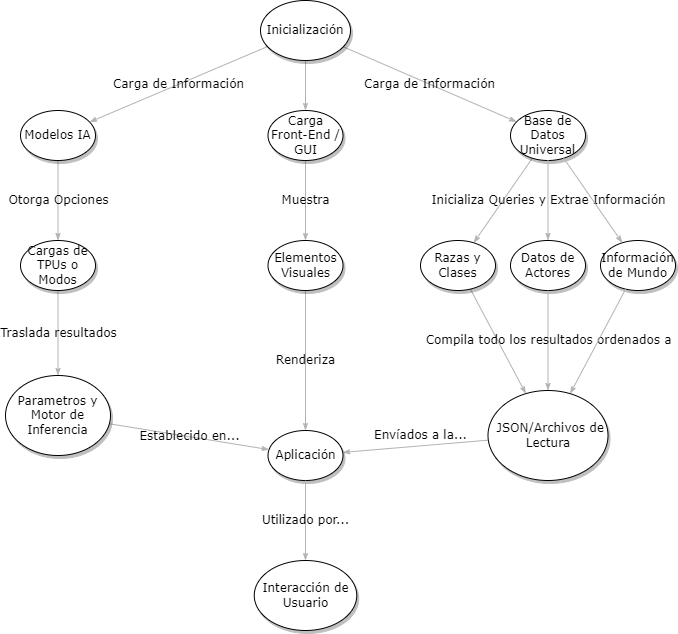

The diagram above was exported from draw.io. Its source (the exported page's mxGraphModel, read from the mxfile embedded in the PNG):
<mxGraphModel dx="1098" dy="820" grid="1" gridSize="10" guides="1" tooltips="1" connect="1" arrows="1" fold="1" page="1" pageScale="1" pageWidth="1100" pageHeight="850" background="none" math="0" shadow="0">
  <root>
    <mxCell id="0" />
    <mxCell id="1" parent="0" />
    <mxCell id="1ea317790d2ca983-12" style="edgeStyle=none;rounded=1;html=1;labelBackgroundColor=none;startArrow=none;startFill=0;startSize=5;endArrow=classicThin;endFill=1;endSize=5;jettySize=auto;orthogonalLoop=1;strokeColor=#B3B3B3;strokeWidth=1;fontFamily=Verdana;fontSize=12" parent="1" source="1ea317790d2ca983-1" target="1ea317790d2ca983-2" edge="1">
      <mxGeometry relative="1" as="geometry" />
    </mxCell>
    <mxCell id="1ea317790d2ca983-13" value="Carga de Información" style="edgeStyle=none;rounded=1;html=1;labelBackgroundColor=none;startArrow=none;startFill=0;startSize=5;endArrow=classicThin;endFill=1;endSize=5;jettySize=auto;orthogonalLoop=1;strokeColor=#B3B3B3;strokeWidth=1;fontFamily=Verdana;fontSize=12" parent="1" source="1ea317790d2ca983-1" target="1ea317790d2ca983-9" edge="1">
      <mxGeometry relative="1" as="geometry" />
    </mxCell>
    <mxCell id="1ea317790d2ca983-14" value="Carga de Información" style="edgeStyle=none;rounded=1;html=1;labelBackgroundColor=none;startArrow=none;startFill=0;startSize=5;endArrow=classicThin;endFill=1;endSize=5;jettySize=auto;orthogonalLoop=1;strokeColor=#B3B3B3;strokeWidth=1;fontFamily=Verdana;fontSize=12" parent="1" source="1ea317790d2ca983-1" target="1ea317790d2ca983-3" edge="1">
      <mxGeometry relative="1" as="geometry" />
    </mxCell>
    <mxCell id="1ea317790d2ca983-1" value="Inicialización" style="ellipse;whiteSpace=wrap;html=1;rounded=0;shadow=1;comic=0;labelBackgroundColor=none;strokeWidth=1;fontFamily=Verdana;fontSize=12;align=center;" parent="1" vertex="1">
      <mxGeometry x="450" y="80" width="90" height="60" as="geometry" />
    </mxCell>
    <mxCell id="1ea317790d2ca983-22" value="Muestra" style="edgeStyle=none;rounded=1;html=1;labelBackgroundColor=none;startArrow=none;startFill=0;startSize=5;endArrow=classicThin;endFill=1;endSize=5;jettySize=auto;orthogonalLoop=1;strokeColor=#B3B3B3;strokeWidth=1;fontFamily=Verdana;fontSize=12" parent="1" source="1ea317790d2ca983-2" target="1ea317790d2ca983-6" edge="1">
      <mxGeometry relative="1" as="geometry" />
    </mxCell>
    <mxCell id="1ea317790d2ca983-2" value="&lt;span&gt;Carga Front-End / GUI&lt;/span&gt;" style="ellipse;whiteSpace=wrap;html=1;rounded=0;shadow=1;comic=0;labelBackgroundColor=none;strokeWidth=1;fontFamily=Verdana;fontSize=12;align=center;" parent="1" vertex="1">
      <mxGeometry x="457.5" y="190" width="75" height="50" as="geometry" />
    </mxCell>
    <mxCell id="1ea317790d2ca983-15" value="" style="edgeStyle=none;rounded=1;html=1;labelBackgroundColor=none;startArrow=none;startFill=0;startSize=5;endArrow=classicThin;endFill=1;endSize=5;jettySize=auto;orthogonalLoop=1;strokeColor=#B3B3B3;strokeWidth=1;fontFamily=Verdana;fontSize=12" parent="1" source="1ea317790d2ca983-3" target="1ea317790d2ca983-4" edge="1">
      <mxGeometry relative="1" as="geometry" />
    </mxCell>
    <mxCell id="1ea317790d2ca983-3" value="&lt;span&gt;Base de Datos Universal&lt;/span&gt;" style="ellipse;whiteSpace=wrap;html=1;rounded=0;shadow=1;comic=0;labelBackgroundColor=none;strokeWidth=1;fontFamily=Verdana;fontSize=12;align=center;" parent="1" vertex="1">
      <mxGeometry x="700" y="190" width="75" height="50" as="geometry" />
    </mxCell>
    <mxCell id="1ea317790d2ca983-16" value="" style="edgeStyle=none;rounded=1;html=1;labelBackgroundColor=none;startArrow=none;startFill=0;startSize=5;endArrow=classicThin;endFill=1;endSize=5;jettySize=auto;orthogonalLoop=1;strokeColor=#B3B3B3;strokeWidth=1;fontFamily=Verdana;fontSize=12" parent="1" source="1ea317790d2ca983-4" target="1ea317790d2ca983-5" edge="1">
      <mxGeometry relative="1" as="geometry" />
    </mxCell>
    <mxCell id="1ea317790d2ca983-4" value="&lt;span&gt;Razas y Clases&lt;/span&gt;" style="ellipse;whiteSpace=wrap;html=1;rounded=0;shadow=1;comic=0;labelBackgroundColor=none;strokeWidth=1;fontFamily=Verdana;fontSize=12;align=center;" parent="1" vertex="1">
      <mxGeometry x="610" y="320" width="75" height="50" as="geometry" />
    </mxCell>
    <mxCell id="1ea317790d2ca983-17" value="Envíados a la..." style="edgeStyle=none;rounded=1;html=1;labelBackgroundColor=none;startArrow=none;startFill=0;startSize=5;endArrow=classicThin;endFill=1;endSize=5;jettySize=auto;orthogonalLoop=1;strokeColor=#B3B3B3;strokeWidth=1;fontFamily=Verdana;fontSize=12" parent="1" source="1ea317790d2ca983-5" target="1ea317790d2ca983-8" edge="1">
      <mxGeometry x="-0.0803" y="-10" relative="1" as="geometry">
        <mxPoint as="offset" />
      </mxGeometry>
    </mxCell>
    <mxCell id="1ea317790d2ca983-5" value="&lt;span&gt;&amp;nbsp;JSON/Archivos de Lectura&lt;/span&gt;" style="ellipse;whiteSpace=wrap;html=1;rounded=0;shadow=1;comic=0;labelBackgroundColor=none;strokeWidth=1;fontFamily=Verdana;fontSize=12;align=center;" parent="1" vertex="1">
      <mxGeometry x="677.5" y="470" width="120" height="90" as="geometry" />
    </mxCell>
    <mxCell id="1ea317790d2ca983-23" value="Renderiza" style="edgeStyle=none;rounded=1;html=1;labelBackgroundColor=none;startArrow=none;startFill=0;startSize=5;endArrow=classicThin;endFill=1;endSize=5;jettySize=auto;orthogonalLoop=1;strokeColor=#B3B3B3;strokeWidth=1;fontFamily=Verdana;fontSize=12" parent="1" source="1ea317790d2ca983-6" target="1ea317790d2ca983-8" edge="1">
      <mxGeometry relative="1" as="geometry" />
    </mxCell>
    <mxCell id="1ea317790d2ca983-6" value="Elementos Visuales" style="ellipse;whiteSpace=wrap;html=1;rounded=0;shadow=1;comic=0;labelBackgroundColor=none;strokeWidth=1;fontFamily=Verdana;fontSize=12;align=center;" parent="1" vertex="1">
      <mxGeometry x="457.5" y="320" width="75" height="50" as="geometry" />
    </mxCell>
    <mxCell id="1ea317790d2ca983-8" value="Aplicación" style="ellipse;whiteSpace=wrap;html=1;rounded=0;shadow=1;comic=0;labelBackgroundColor=none;strokeWidth=1;fontFamily=Verdana;fontSize=12;align=center;" parent="1" vertex="1">
      <mxGeometry x="457.5" y="510" width="75" height="50" as="geometry" />
    </mxCell>
    <mxCell id="1ea317790d2ca983-19" value="Otorga Opciones" style="edgeStyle=none;rounded=1;html=1;labelBackgroundColor=none;startArrow=none;startFill=0;startSize=5;endArrow=classicThin;endFill=1;endSize=5;jettySize=auto;orthogonalLoop=1;strokeColor=#B3B3B3;strokeWidth=1;fontFamily=Verdana;fontSize=12" parent="1" source="1ea317790d2ca983-9" target="1ea317790d2ca983-10" edge="1">
      <mxGeometry relative="1" as="geometry" />
    </mxCell>
    <mxCell id="1ea317790d2ca983-9" value="Modelos IA" style="ellipse;whiteSpace=wrap;html=1;rounded=0;shadow=1;comic=0;labelBackgroundColor=none;strokeWidth=1;fontFamily=Verdana;fontSize=12;align=center;" parent="1" vertex="1">
      <mxGeometry x="210" y="190" width="75" height="50" as="geometry" />
    </mxCell>
    <mxCell id="1ea317790d2ca983-20" value="Traslada resultados" style="edgeStyle=none;rounded=1;html=1;labelBackgroundColor=none;startArrow=none;startFill=0;startSize=5;endArrow=classicThin;endFill=1;endSize=5;jettySize=auto;orthogonalLoop=1;strokeColor=#B3B3B3;strokeWidth=1;fontFamily=Verdana;fontSize=12" parent="1" source="1ea317790d2ca983-10" target="1ea317790d2ca983-11" edge="1">
      <mxGeometry relative="1" as="geometry" />
    </mxCell>
    <mxCell id="1ea317790d2ca983-10" value="&lt;span&gt;Cargas de TPUs o Modos&lt;/span&gt;" style="ellipse;whiteSpace=wrap;html=1;rounded=0;shadow=1;comic=0;labelBackgroundColor=none;strokeWidth=1;fontFamily=Verdana;fontSize=12;align=center;" parent="1" vertex="1">
      <mxGeometry x="210" y="320" width="75" height="50" as="geometry" />
    </mxCell>
    <mxCell id="1ea317790d2ca983-18" value="Establecido en..." style="edgeStyle=none;rounded=1;html=1;labelBackgroundColor=none;startArrow=none;startFill=0;startSize=5;endArrow=classicThin;endFill=1;endSize=5;jettySize=auto;orthogonalLoop=1;strokeColor=#B3B3B3;strokeWidth=1;fontFamily=Verdana;fontSize=12" parent="1" source="1ea317790d2ca983-11" target="1ea317790d2ca983-8" edge="1">
      <mxGeometry relative="1" as="geometry" />
    </mxCell>
    <mxCell id="1ea317790d2ca983-11" value="Parametros y Motor de Inferencia" style="ellipse;whiteSpace=wrap;html=1;rounded=0;shadow=1;comic=0;labelBackgroundColor=none;strokeWidth=1;fontFamily=Verdana;fontSize=12;align=center;" parent="1" vertex="1">
      <mxGeometry x="195" y="455" width="105" height="80" as="geometry" />
    </mxCell>
    <mxCell id="Y1cwUSSwZE_mRWJPwTbD-1" value="Interacción de Usuario" style="ellipse;whiteSpace=wrap;html=1;rounded=0;shadow=1;comic=0;labelBackgroundColor=none;strokeWidth=1;fontFamily=Verdana;fontSize=12;align=center;" vertex="1" parent="1">
      <mxGeometry x="443.75" y="640" width="102.5" height="70" as="geometry" />
    </mxCell>
    <mxCell id="Y1cwUSSwZE_mRWJPwTbD-2" value="&lt;span&gt;Datos de Actores&lt;/span&gt;" style="ellipse;whiteSpace=wrap;html=1;rounded=0;shadow=1;comic=0;labelBackgroundColor=none;strokeWidth=1;fontFamily=Verdana;fontSize=12;align=center;" vertex="1" parent="1">
      <mxGeometry x="700" y="320" width="75" height="50" as="geometry" />
    </mxCell>
    <mxCell id="Y1cwUSSwZE_mRWJPwTbD-3" value="Inicializa Queries y Extrae Información" style="edgeStyle=none;rounded=1;html=1;labelBackgroundColor=none;startArrow=none;startFill=0;startSize=5;endArrow=classicThin;endFill=1;endSize=5;jettySize=auto;orthogonalLoop=1;strokeColor=#B3B3B3;strokeWidth=1;fontFamily=Verdana;fontSize=12" edge="1" parent="1" source="1ea317790d2ca983-3" target="Y1cwUSSwZE_mRWJPwTbD-2">
      <mxGeometry relative="1" as="geometry">
        <mxPoint x="732" y="248" as="sourcePoint" />
        <mxPoint x="673" y="332" as="targetPoint" />
      </mxGeometry>
    </mxCell>
    <mxCell id="Y1cwUSSwZE_mRWJPwTbD-4" value="&lt;span&gt;Información de Mundo&lt;/span&gt;" style="ellipse;whiteSpace=wrap;html=1;rounded=0;shadow=1;comic=0;labelBackgroundColor=none;strokeWidth=1;fontFamily=Verdana;fontSize=12;align=center;" vertex="1" parent="1">
      <mxGeometry x="790" y="320" width="75" height="50" as="geometry" />
    </mxCell>
    <mxCell id="Y1cwUSSwZE_mRWJPwTbD-5" value="" style="edgeStyle=none;rounded=1;html=1;labelBackgroundColor=none;startArrow=none;startFill=0;startSize=5;endArrow=classicThin;endFill=1;endSize=5;jettySize=auto;orthogonalLoop=1;strokeColor=#B3B3B3;strokeWidth=1;fontFamily=Verdana;fontSize=12" edge="1" parent="1" source="1ea317790d2ca983-3" target="Y1cwUSSwZE_mRWJPwTbD-4">
      <mxGeometry relative="1" as="geometry">
        <mxPoint x="748" y="250" as="sourcePoint" />
        <mxPoint x="748" y="330" as="targetPoint" />
      </mxGeometry>
    </mxCell>
    <mxCell id="Y1cwUSSwZE_mRWJPwTbD-6" value="Compila todo los resultados ordenados a" style="edgeStyle=none;rounded=1;html=1;labelBackgroundColor=none;startArrow=none;startFill=0;startSize=5;endArrow=classicThin;endFill=1;endSize=5;jettySize=auto;orthogonalLoop=1;strokeColor=#B3B3B3;strokeWidth=1;fontFamily=Verdana;fontSize=12" edge="1" parent="1" source="Y1cwUSSwZE_mRWJPwTbD-2" target="1ea317790d2ca983-5">
      <mxGeometry relative="1" as="geometry">
        <mxPoint x="671" y="378" as="sourcePoint" />
        <mxPoint x="734" y="482" as="targetPoint" />
        <mxPoint as="offset" />
      </mxGeometry>
    </mxCell>
    <mxCell id="Y1cwUSSwZE_mRWJPwTbD-7" value="" style="edgeStyle=none;rounded=1;html=1;labelBackgroundColor=none;startArrow=none;startFill=0;startSize=5;endArrow=classicThin;endFill=1;endSize=5;jettySize=auto;orthogonalLoop=1;strokeColor=#B3B3B3;strokeWidth=1;fontFamily=Verdana;fontSize=12" edge="1" parent="1" source="Y1cwUSSwZE_mRWJPwTbD-4" target="1ea317790d2ca983-5">
      <mxGeometry relative="1" as="geometry">
        <mxPoint x="748" y="380" as="sourcePoint" />
        <mxPoint x="750" y="490" as="targetPoint" />
      </mxGeometry>
    </mxCell>
    <mxCell id="Y1cwUSSwZE_mRWJPwTbD-8" value="Utilizado por..." style="edgeStyle=none;rounded=1;html=1;labelBackgroundColor=none;startArrow=none;startFill=0;startSize=5;endArrow=classicThin;endFill=1;endSize=5;jettySize=auto;orthogonalLoop=1;strokeColor=#B3B3B3;strokeWidth=1;fontFamily=Verdana;fontSize=12" edge="1" parent="1" source="1ea317790d2ca983-8" target="Y1cwUSSwZE_mRWJPwTbD-1">
      <mxGeometry relative="1" as="geometry">
        <mxPoint x="310" y="630" as="sourcePoint" />
        <mxPoint x="490" y="660" as="targetPoint" />
      </mxGeometry>
    </mxCell>
  </root>
</mxGraphModel>